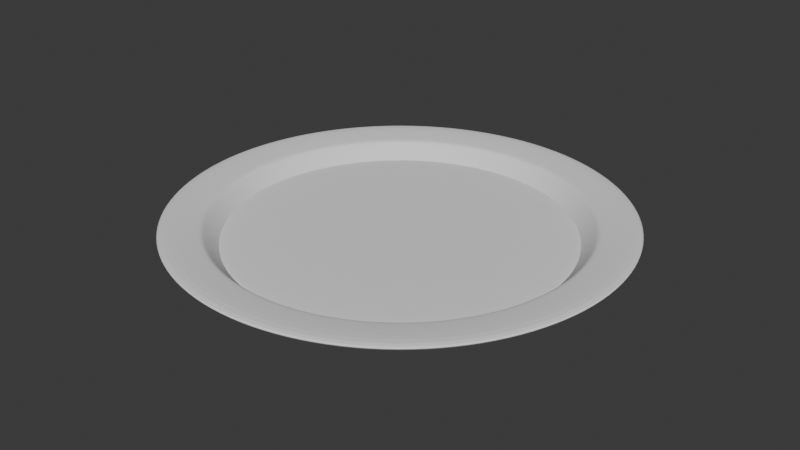 # Source: plate.blend  (saved by Blender 4.5.88; exported with 4.5.12 LTS)
import bpy
from mathutils import Matrix  # noqa: F401  (used for matrix-valued properties, if any)

bpy.ops.wm.read_factory_settings(use_empty=True)
scene = bpy.context.scene
scene.name = 'Scene'

# ---- collections
col_collection = bpy.data.collections.new('Collection'); scene.collection.children.link(col_collection)

# ---- world
world_world = bpy.data.worlds.new('World'); scene.world = world_world
world_world.use_nodes = True; world_world.node_tree.nodes.clear()
_N = world_world.node_tree.nodes; _L = world_world.node_tree.links
n0 = _N.new('ShaderNodeOutputWorld'); n0.name = 'World Output'; n0.location = (200, 100)
n1 = _N.new('ShaderNodeBackground'); n1.name = 'Background'; n1.location = (-200, 100)
n1.inputs[0].default_value = (0.05088, 0.05088, 0.05088, 1.0)
_L.new(n1.outputs[0], n0.inputs[0])
n0.is_active_output = True
world_world.color = (0.05088, 0.05088, 0.05088)
world_world.sun_shadow_jitter_overblur = 0.0

# ---- meshes
me_circle = bpy.data.meshes.new('Circle')
me_circle.from_pydata([(0.0, 1.0, 0.0), (-0.1951, 0.9808, 0.0), (-0.3827, 0.9239, 0.0), (-0.5556, 0.8315, 0.0), (-0.7071, 0.7071, 0.0), (-0.8315, 0.5556, 0.0), (-0.9239, 0.3827, 0.0), (-0.9808, 0.1951, 0.0), (-1.0, 0.0, 0.0), (-0.9808, -0.1951, 0.0), (-0.9239, -0.3827, 0.0), (-0.8315, -0.5556, 0.0), (-0.7071, -0.7071, 0.0), (-0.5556, -0.8315, 0.0), (-0.3827, -0.9239, 0.0), (-0.1951, -0.9808, 0.0), (0.0, -1.0, 0.0), (0.1951, -0.9808, 0.0), (0.3827, -0.9239, 0.0), (0.5556, -0.8315, 0.0), (0.7071, -0.7071, 0.0), (0.8315, -0.5556, 0.0), (0.9239, -0.3827, 0.0), (0.9808, -0.1951, 0.0), (1.0, 0.0, 0.0), (0.9808, 0.1951, 0.0), (0.9239, 0.3827, 0.0), (0.8315, 0.5556, 0.0), (0.7071, 0.7071, 0.0), (0.5556, 0.8315, 0.0), (0.3827, 0.9239, 0.0), (0.1951, 0.9808, 0.0), (8.586e-10, 1.071, 0.08217), (-0.2089, 1.05, 0.08217), (-0.4098, 0.9894, 0.08217), (-0.595, 0.8904, 0.08217), (-0.7573, 0.7573, 0.08217), (-0.8904, 0.595, 0.08217), (-0.9894, 0.4098, 0.08217), (-1.05, 0.2089, 0.08217), (-1.071, -1.057e-09, 0.08217), (-1.05, -0.2089, 0.08217), (-0.9894, -0.4098, 0.08217), (-0.8904, -0.595, 0.08217), (-0.7573, -0.7573, 0.08217), (-0.595, -0.8904, 0.08217), (-0.4098, -0.9894, 0.08217), (-0.2089, -1.05, 0.08217), (8.586e-10, -1.071, 0.08217), (0.2089, -1.05, 0.08217), (0.4098, -0.9894, 0.08217), (0.595, -0.8904, 0.08217), (0.7573, -0.7573, 0.08217), (0.8904, -0.595, 0.08217), (0.9894, -0.4098, 0.08217), (1.05, -0.2089, 0.08217), (1.071, -1.057e-09, 0.08217), (1.05, 0.2089, 0.08217), (0.9894, 0.4098, 0.08217), (0.8904, 0.595, 0.08217), (0.7573, 0.7573, 0.08217), (0.595, 0.8904, 0.08217), (0.4098, 0.9894, 0.08217), (0.2089, 1.05, 0.08217), (-2.964e-09, 1.292, 0.1058), (-0.252, 1.267, 0.1058), (-0.4943, 1.193, 0.1058), (-0.7175, 1.074, 0.1058), (-0.9133, 0.9133, 0.1058), (-1.074, 0.7175, 0.1058), (-1.193, 0.4943, 0.1058), (-1.267, 0.252, 0.1058), (-1.292, -1.274e-09, 0.1058), (-1.267, -0.252, 0.1058), (-1.193, -0.4943, 0.1058), (-1.074, -0.7175, 0.1058), (-0.9133, -0.9133, 0.1058), (-0.7175, -1.074, 0.1058), (-0.4943, -1.193, 0.1058), (-0.252, -1.267, 0.1058), (-2.964e-09, -1.292, 0.1058), (0.252, -1.267, 0.1058), (0.4943, -1.193, 0.1058), (0.7175, -1.074, 0.1058), (0.9133, -0.9133, 0.1058), (1.074, -0.7175, 0.1058), (1.193, -0.4943, 0.1058), (1.267, -0.252, 0.1058), (1.292, -1.274e-09, 0.1058), (1.267, 0.252, 0.1058), (1.193, 0.4943, 0.1058), (1.074, 0.7175, 0.1058), (0.9133, 0.9133, 0.1058), (0.7175, 1.074, 0.1058), (0.4943, 1.193, 0.1058), (0.252, 1.267, 0.1058), (-0.1809, 0.9095, -2.637e-08), (0.0, 0.9273, -2.637e-08), (-0.3549, 0.8567, -2.637e-08), (-0.5152, 0.771, -2.637e-08), (-0.6557, 0.6557, -2.637e-08), (-0.771, 0.5152, -2.637e-08), (-0.8567, 0.3549, -2.637e-08), (-0.9095, 0.1809, -2.637e-08), (-0.9273, 0.0, -2.637e-08), (-0.9095, -0.1809, -2.637e-08), (-0.8567, -0.3549, -2.637e-08), (-0.771, -0.5152, -2.637e-08), (-0.6557, -0.6557, -2.637e-08), (-0.5152, -0.771, -2.637e-08), (-0.3549, -0.8567, -2.637e-08), (-0.1809, -0.9095, -2.637e-08), (0.0, -0.9273, -2.637e-08), (0.1809, -0.9095, -2.637e-08), (0.3549, -0.8567, -2.637e-08), (0.5152, -0.771, -2.637e-08), (0.6557, -0.6557, -2.637e-08), (0.771, -0.5152, -2.637e-08), (0.8567, -0.3549, -2.637e-08), (0.9095, -0.1809, -2.637e-08), (0.9273, 0.0, -2.637e-08), (0.9095, 0.1809, -2.637e-08), (0.8567, 0.3549, -2.637e-08), (0.771, 0.5152, -2.637e-08), (0.6557, 0.6557, -2.637e-08), (0.5152, 0.771, -2.637e-08), (0.3549, 0.8567, -2.637e-08), (0.1809, 0.9095, -2.637e-08), (-0.1951, 0.9808, -2.637e-08), (0.0, 1.0, -2.637e-08), (-0.3827, 0.9239, -2.637e-08), (-0.5556, 0.8315, -2.637e-08), (-0.7071, 0.7071, -2.637e-08), (-0.8315, 0.5556, -2.637e-08), (-0.9239, 0.3827, -2.637e-08), (-0.9808, 0.1951, -2.637e-08), (-1.0, 0.0, -2.637e-08), (-0.9808, -0.1951, -2.637e-08), (-0.9239, -0.3827, -2.637e-08), (-0.8315, -0.5556, -2.637e-08), (-0.7071, -0.7071, -2.637e-08), (-0.5556, -0.8315, -2.637e-08), (-0.3827, -0.9239, -2.637e-08), (-0.1951, -0.9808, -2.637e-08), (0.0, -1.0, -2.637e-08), (0.1951, -0.9808, -2.637e-08), (0.3827, -0.9239, -2.637e-08), (0.5556, -0.8315, -2.637e-08), (0.7071, -0.7071, -2.637e-08), (0.8315, -0.5556, -2.637e-08), (0.9239, -0.3827, -2.637e-08), (0.9808, -0.1951, -2.637e-08), (1.0, 0.0, -2.637e-08), (0.9808, 0.1951, -2.637e-08), (0.9239, 0.3827, -2.637e-08), (0.8315, 0.5556, -2.637e-08), (0.7071, 0.7071, -2.637e-08), (0.5556, 0.8315, -2.637e-08), (0.3827, 0.9239, -2.637e-08), (0.1951, 0.9808, -2.637e-08), (-0.1809, 0.9095, 0.002665), (-3.307e-18, 0.9273, 0.002665), (-0.3549, 0.8567, 0.002665), (-0.5152, 0.771, 0.002665), (-0.6557, 0.6557, 0.002665), (-0.771, 0.5152, 0.002665), (-0.8567, 0.3549, 0.002665), (-0.9095, 0.1809, 0.002665), (-0.9273, 0.0, 0.002665), (-0.9095, -0.1809, 0.002665), (-0.8567, -0.3549, 0.002665), (-0.771, -0.5152, 0.002665), (-0.6557, -0.6557, 0.002665), (-0.5152, -0.771, 0.002665), (-0.3549, -0.8567, 0.002665), (-0.1809, -0.9095, 0.002665), (-3.307e-18, -0.9273, 0.002665), (0.1809, -0.9095, 0.002665), (0.3549, -0.8567, 0.002665), (0.5152, -0.771, 0.002665), (0.6557, -0.6557, 0.002665), (0.771, -0.5152, 0.002665), (0.8567, -0.3549, 0.002665), (0.9095, -0.1809, 0.002665), (0.9273, 0.0, 0.002665), (0.9095, 0.1809, 0.002665), (0.8567, 0.3549, 0.002665), (0.771, 0.5152, 0.002665), (0.6557, 0.6557, 0.002665), (0.5152, 0.771, 0.002665), (0.3549, 0.8567, 0.002665), (0.1809, 0.9095, 0.002665), (-3.307e-18, 0.8015, 0.002665), (0.1564, 0.7861, 0.002665), (0.3067, 0.7405, 0.002665), (0.4453, 0.6664, 0.002665), (0.5667, 0.5667, 0.002665), (0.6664, 0.4453, 0.002665), (0.7405, 0.3067, 0.002665), (0.7861, 0.1564, 0.002665), (0.8015, 0.0, 0.002665), (0.7861, -0.1564, 0.002665), (0.7405, -0.3067, 0.002665), (0.6664, -0.4453, 0.002665), (0.5667, -0.5667, 0.002665), (0.4453, -0.6664, 0.002665), (0.3067, -0.7405, 0.002665), (0.1564, -0.7861, 0.002665), (-3.307e-18, -0.8015, 0.002665), (-0.1564, -0.7861, 0.002665), (-0.3067, -0.7405, 0.002665), (-0.4453, -0.6664, 0.002665), (-0.5667, -0.5667, 0.002665), (-0.6664, -0.4453, 0.002665), (-0.7405, -0.3067, 0.002665), (-0.7861, -0.1564, 0.002665), (-0.8015, 0.0, 0.002665), (-0.7861, 0.1564, 0.002665), (-0.7405, 0.3067, 0.002665), (-0.6664, 0.4453, 0.002665), (-0.5667, 0.5667, 0.002665), (-0.4453, 0.6664, 0.002665), (-0.3067, 0.7405, 0.002665), (-0.1564, 0.7861, 0.002665), (-0.9333, 0.3866, 0.0118), (-0.8399, 0.5612, 0.0118), (0.7143, -0.7143, 0.0118), (0.5612, -0.8399, 0.0118), (-0.9908, 0.1971, 0.0118), (0.8399, -0.5612, 0.0118), (-1.01, -1.517e-10, 0.0118), (0.9333, -0.3866, 0.0118), (-0.9908, -0.1971, 0.0118), (0.9908, -0.1971, 0.0118), (-0.9333, -0.3866, 0.0118), (1.01, -1.517e-10, 0.0118), (-0.8399, -0.5612, 0.0118), (0.9908, 0.1971, 0.0118), (-0.7143, -0.7143, 0.0118), (0.9333, 0.3866, 0.0118), (-0.5612, -0.8399, 0.0118), (0.8399, 0.5612, 0.0118), (-0.3866, -0.9333, 0.0118), (-0.1971, 0.9908, 0.0118), (1.232e-10, 1.01, 0.0118), (0.7143, 0.7143, 0.0118), (-0.1971, -0.9908, 0.0118), (-0.3866, 0.9333, 0.0118), (0.5612, 0.8399, 0.0118), (1.232e-10, -1.01, 0.0118), (-0.5612, 0.8399, 0.0118), (0.3866, 0.9333, 0.0118), (0.1971, -0.9908, 0.0118), (-0.7143, 0.7143, 0.0118), (0.1971, 0.9908, 0.0118), (0.3866, -0.9333, 0.0118), (-0.898, -0.6, 0.08314), (-0.9978, -0.4133, 0.08314), (1.059, 0.2107, 0.08314), (1.08, -1.066e-09, 0.08314), (-0.7636, -0.7636, 0.08314), (0.9978, 0.4133, 0.08314), (-0.6, -0.898, 0.08314), (0.898, 0.6, 0.08314), (-0.4133, -0.9978, 0.08314), (-0.2107, 1.059, 0.08314), (7.019e-10, 1.08, 0.08314), (0.7636, 0.7636, 0.08314), (-0.2107, -1.059, 0.08314), (-0.4133, 0.9978, 0.08314), (0.6, 0.898, 0.08314), (7.019e-10, -1.08, 0.08314), (-0.6, 0.898, 0.08314), (0.4133, 0.9978, 0.08314), (0.2107, -1.059, 0.08314), (-0.7636, 0.7636, 0.08314), (0.2107, 1.059, 0.08314), (0.4133, -0.9978, 0.08314), (-0.898, 0.6, 0.08314), (0.6, -0.898, 0.08314), (-0.9978, 0.4133, 0.08314), (0.7636, -0.7636, 0.08314), (-1.059, 0.2107, 0.08314), (0.898, -0.6, 0.08314), (-1.08, -1.066e-09, 0.08314), (0.9978, -0.4133, 0.08314), (-1.059, -0.2107, 0.08314), (1.059, -0.2107, 0.08314), (-0.9854, 0.4082, 0.07718), (0.7542, -0.7542, 0.07718), (-1.046, 0.2081, 0.07718), (0.8868, -0.5926, 0.07718), (-1.067, -9.925e-10, 0.07718), (0.9854, -0.4082, 0.07718), (-1.046, -0.2081, 0.07718), (1.046, -0.2081, 0.07718), (-0.9854, -0.4082, 0.07718), (1.067, -9.925e-10, 0.07718), (-0.8868, -0.5926, 0.07718), (1.046, 0.2081, 0.07718), (-0.7542, -0.7542, 0.07718), (0.9854, 0.4082, 0.07718), (-0.5926, -0.8868, 0.07718), (0.8868, 0.5926, 0.07718), (-0.4082, -0.9854, 0.07718), (-0.2081, 1.046, 0.07718), (0.7542, 0.7542, 0.07718), (-0.2081, -1.046, 0.07718), (-0.4082, 0.9854, 0.07718), (0.5926, 0.8868, 0.07718), (8.064e-10, -1.067, 0.07718), (-0.5926, 0.8868, 0.07718), (0.4082, 0.9854, 0.07718), (0.2081, -1.046, 0.07718), (-0.7542, 0.7542, 0.07718), (0.2081, 1.046, 0.07718), (0.4082, -0.9854, 0.07718), (-0.8868, 0.5926, 0.07718), (0.5926, -0.8868, 0.07718), (8.064e-10, 1.067, 0.07718)], [], [(17, 16, 144, 145), (257, 256, 75, 74), (317, 288, 38, 37), (318, 289, 52, 51), (288, 290, 39, 38), (289, 291, 53, 52), (290, 292, 40, 39), (291, 293, 54, 53), (292, 294, 41, 40), (293, 295, 55, 54), (294, 296, 42, 41), (295, 297, 56, 55), (296, 298, 43, 42), (297, 299, 57, 56), (298, 300, 44, 43), (299, 301, 58, 57), (300, 302, 45, 44), (301, 303, 59, 58), (302, 304, 46, 45), (319, 305, 33, 32), (303, 306, 60, 59), (304, 307, 47, 46), (305, 308, 34, 33), (306, 309, 61, 60), (307, 310, 48, 47), (308, 311, 35, 34), (309, 312, 62, 61), (310, 313, 49, 48), (311, 314, 36, 35), (312, 315, 63, 62), (313, 316, 50, 49), (314, 317, 37, 36), (315, 319, 32, 63), (316, 318, 51, 50), (259, 258, 89, 88), (256, 260, 76, 75), (258, 261, 90, 89), (260, 262, 77, 76), (261, 263, 91, 90), (262, 264, 78, 77), (266, 265, 65, 64), (263, 267, 92, 91), (264, 268, 79, 78), (265, 269, 66, 65), (267, 270, 93, 92), (268, 271, 80, 79), (269, 272, 67, 66), (270, 273, 94, 93), (271, 274, 81, 80), (272, 275, 68, 67), (273, 276, 95, 94), (274, 277, 82, 81), (275, 278, 69, 68), (276, 266, 64, 95), (277, 279, 83, 82), (278, 280, 70, 69), (279, 281, 84, 83), (280, 282, 71, 70), (281, 283, 85, 84), (282, 284, 72, 71), (283, 285, 86, 85), (284, 286, 73, 72), (285, 287, 87, 86), (286, 257, 74, 73), (287, 259, 88, 87), (116, 115, 179, 180), (4, 3, 131, 132), (31, 30, 158, 159), (18, 17, 145, 146), (5, 4, 132, 133), (0, 31, 159, 129), (19, 18, 146, 147), (6, 5, 133, 134), (20, 19, 147, 148), (7, 6, 134, 135), (21, 20, 148, 149), (8, 7, 135, 136), (22, 21, 149, 150), (9, 8, 136, 137), (23, 22, 150, 151), (10, 9, 137, 138), (24, 23, 151, 152), (11, 10, 138, 139), (25, 24, 152, 153), (12, 11, 139, 140), (26, 25, 153, 154), (13, 12, 140, 141), (27, 26, 154, 155), (14, 13, 141, 142), (1, 0, 129, 128), (28, 27, 155, 156), (15, 14, 142, 143), (2, 1, 128, 130), (29, 28, 156, 157), (16, 15, 143, 144), (3, 2, 130, 131), (30, 29, 157, 158), (97, 96, 128, 129), (96, 98, 130, 128), (98, 99, 131, 130), (99, 100, 132, 131), (100, 101, 133, 132), (101, 102, 134, 133), (102, 103, 135, 134), (103, 104, 136, 135), (104, 105, 137, 136), (105, 106, 138, 137), (106, 107, 139, 138), (107, 108, 140, 139), (108, 109, 141, 140), (109, 110, 142, 141), (110, 111, 143, 142), (111, 112, 144, 143), (112, 113, 145, 144), (113, 114, 146, 145), (114, 115, 147, 146), (115, 116, 148, 147), (116, 117, 149, 148), (117, 118, 150, 149), (118, 119, 151, 150), (119, 120, 152, 151), (120, 121, 153, 152), (121, 122, 154, 153), (122, 123, 155, 154), (123, 124, 156, 155), (124, 125, 157, 156), (125, 126, 158, 157), (126, 127, 159, 158), (127, 97, 129, 159), (192, 193, 194, 195, 196, 197, 198, 199, 200, 201, 202, 203, 204, 205, 206, 207, 208, 209, 210, 211, 212, 213, 214, 215, 216, 217, 218, 219, 220, 221, 222, 223), (103, 102, 166, 167), (117, 116, 180, 181), (104, 103, 167, 168), (118, 117, 181, 182), (105, 104, 168, 169), (119, 118, 182, 183), (106, 105, 169, 170), (120, 119, 183, 184), (107, 106, 170, 171), (121, 120, 184, 185), (108, 107, 171, 172), (122, 121, 185, 186), (109, 108, 172, 173), (123, 122, 186, 187), (110, 109, 173, 174), (96, 97, 161, 160), (124, 123, 187, 188), (111, 110, 174, 175), (98, 96, 160, 162), (125, 124, 188, 189), (112, 111, 175, 176), (99, 98, 162, 163), (126, 125, 189, 190), (113, 112, 176, 177), (100, 99, 163, 164), (127, 126, 190, 191), (114, 113, 177, 178), (101, 100, 164, 165), (97, 127, 191, 161), (115, 114, 178, 179), (102, 101, 165, 166), (161, 191, 193, 192), (191, 190, 194, 193), (190, 189, 195, 194), (189, 188, 196, 195), (188, 187, 197, 196), (187, 186, 198, 197), (186, 185, 199, 198), (185, 184, 200, 199), (184, 183, 201, 200), (183, 182, 202, 201), (182, 181, 203, 202), (181, 180, 204, 203), (180, 179, 205, 204), (179, 178, 206, 205), (178, 177, 207, 206), (177, 176, 208, 207), (176, 175, 209, 208), (175, 174, 210, 209), (174, 173, 211, 210), (173, 172, 212, 211), (172, 171, 213, 212), (171, 170, 214, 213), (170, 169, 215, 214), (169, 168, 216, 215), (168, 167, 217, 216), (167, 166, 218, 217), (166, 165, 219, 218), (165, 164, 220, 219), (164, 163, 221, 220), (163, 162, 222, 221), (162, 160, 223, 222), (160, 161, 192, 223), (18, 19, 227, 255), (31, 0, 244, 254), (4, 5, 225, 253), (17, 18, 255, 252), (30, 31, 254, 251), (3, 4, 253, 250), (16, 17, 252, 249), (29, 30, 251, 248), (2, 3, 250, 247), (15, 16, 249, 246), (28, 29, 248, 245), (1, 2, 247, 243), (14, 15, 246, 242), (27, 28, 245, 241), (0, 1, 243, 244), (13, 14, 242, 240), (26, 27, 241, 239), (12, 13, 240, 238), (25, 26, 239, 237), (11, 12, 238, 236), (24, 25, 237, 235), (10, 11, 236, 234), (23, 24, 235, 233), (9, 10, 234, 232), (22, 23, 233, 231), (8, 9, 232, 230), (21, 22, 231, 229), (7, 8, 230, 228), (20, 21, 229, 226), (6, 7, 228, 224), (19, 20, 226, 227), (5, 6, 224, 225), (55, 56, 259, 287), (41, 42, 257, 286), (54, 55, 287, 285), (40, 41, 286, 284), (53, 54, 285, 283), (39, 40, 284, 282), (52, 53, 283, 281), (38, 39, 282, 280), (51, 52, 281, 279), (37, 38, 280, 278), (50, 51, 279, 277), (63, 32, 266, 276), (36, 37, 278, 275), (49, 50, 277, 274), (62, 63, 276, 273), (35, 36, 275, 272), (48, 49, 274, 271), (61, 62, 273, 270), (34, 35, 272, 269), (47, 48, 271, 268), (60, 61, 270, 267), (33, 34, 269, 265), (46, 47, 268, 264), (59, 60, 267, 263), (32, 33, 265, 266), (45, 46, 264, 262), (58, 59, 263, 261), (44, 45, 262, 260), (57, 58, 261, 258), (43, 44, 260, 256), (56, 57, 258, 259), (42, 43, 256, 257), (255, 227, 318, 316), (254, 244, 319, 315), (253, 225, 317, 314), (252, 255, 316, 313), (251, 254, 315, 312), (250, 253, 314, 311), (249, 252, 313, 310), (248, 251, 312, 309), (247, 250, 311, 308), (246, 249, 310, 307), (245, 248, 309, 306), (243, 247, 308, 305), (242, 246, 307, 304), (241, 245, 306, 303), (244, 243, 305, 319), (240, 242, 304, 302), (239, 241, 303, 301), (238, 240, 302, 300), (237, 239, 301, 299), (236, 238, 300, 298), (235, 237, 299, 297), (234, 236, 298, 296), (233, 235, 297, 295), (232, 234, 296, 294), (231, 233, 295, 293), (230, 232, 294, 292), (229, 231, 293, 291), (228, 230, 292, 290), (226, 229, 291, 289), (224, 228, 290, 288), (227, 226, 289, 318), (225, 224, 288, 317)])
_uv = me_circle.uv_layers.new(name='UVMap')
_uv.uv.foreach_set('vector', [0.5975, 0.009607, 0.5, 0.0, 0.5, 0.0, 0.5975, 0.009607, 0.03806, 0.3087, 0.08427, 0.2222, 0.08427, 0.2222, 0.03806, 0.3087, 0.08427, 0.7778, 0.03806, 0.6913, 0.03806, 0.6913, 0.08427, 0.7778, 0.7778, 0.08427, 0.8536, 0.1464, 0.8536, 0.1464, 0.7778, 0.08427, 0.03806, 0.6913, 0.009607, 0.5975, 0.009607, 0.5975, 0.03806, 0.6913, 0.8536, 0.1464, 0.9157, 0.2222, 0.9157, 0.2222, 0.8536, 0.1464, 0.009607, 0.5975, 0.0, 0.5, 0.0, 0.5, 0.009607, 0.5975, 0.9157, 0.2222, 0.9619, 0.3087, 0.9619, 0.3087, 0.9157, 0.2222, 0.0, 0.5, 0.009607, 0.4025, 0.009607, 0.4025, 0.0, 0.5, 0.9619, 0.3087, 0.9904, 0.4025, 0.9904, 0.4025, 0.9619, 0.3087, 0.009607, 0.4025, 0.03806, 0.3087, 0.03806, 0.3087, 0.009607, 0.4025, 0.9904, 0.4025, 1.0, 0.5, 1.0, 0.5, 0.9904, 0.4025, 0.03806, 0.3087, 0.08427, 0.2222, 0.08427, 0.2222, 0.03806, 0.3087, 1.0, 0.5, 0.9904, 0.5975, 0.9904, 0.5975, 1.0, 0.5, 0.08427, 0.2222, 0.1464, 0.1464, 0.1464, 0.1464, 0.08427, 0.2222, 0.9904, 0.5975, 0.9619, 0.6913, 0.9619, 0.6913, 0.9904, 0.5975, 0.1464, 0.1464, 0.2222, 0.08427, 0.2222, 0.08427, 0.1464, 0.1464, 0.9619, 0.6913, 0.9157, 0.7778, 0.9157, 0.7778, 0.9619, 0.6913, 0.2222, 0.08427, 0.3087, 0.03806, 0.3087, 0.03806, 0.2222, 0.08427, 0.5, 1.0, 0.4025, 0.9904, 0.4025, 0.9904, 0.5, 1.0, 0.9157, 0.7778, 0.8536, 0.8536, 0.8536, 0.8536, 0.9157, 0.7778, 0.3087, 0.03806, 0.4025, 0.009607, 0.4025, 0.009607, 0.3087, 0.03806, 0.4025, 0.9904, 0.3087, 0.9619, 0.3087, 0.9619, 0.4025, 0.9904, 0.8536, 0.8536, 0.7778, 0.9157, 0.7778, 0.9157, 0.8536, 0.8536, 0.4025, 0.009607, 0.5, 0.0, 0.5, 0.0, 0.4025, 0.009607, 0.3087, 0.9619, 0.2222, 0.9157, 0.2222, 0.9157, 0.3087, 0.9619, 0.7778, 0.9157, 0.6913, 0.9619, 0.6913, 0.9619, 0.7778, 0.9157, 0.5, 0.0, 0.5975, 0.009607, 0.5975, 0.009607, 0.5, 0.0, 0.2222, 0.9157, 0.1464, 0.8536, 0.1464, 0.8536, 0.2222, 0.9157, 0.6913, 0.9619, 0.5975, 0.9904, 0.5975, 0.9904, 0.6913, 0.9619, 0.5975, 0.009607, 0.6913, 0.03806, 0.6913, 0.03806, 0.5975, 0.009607, 0.1464, 0.8536, 0.08427, 0.7778, 0.08427, 0.7778, 0.1464, 0.8536, 0.5975, 0.9904, 0.5, 1.0, 0.5, 1.0, 0.5975, 0.9904, 0.6913, 0.03806, 0.7778, 0.08427, 0.7778, 0.08427, 0.6913, 0.03806, 1.0, 0.5, 0.9904, 0.5975, 0.9904, 0.5975, 1.0, 0.5, 0.08427, 0.2222, 0.1464, 0.1464, 0.1464, 0.1464, 0.08427, 0.2222, 0.9904, 0.5975, 0.9619, 0.6913, 0.9619, 0.6913, 0.9904, 0.5975, 0.1464, 0.1464, 0.2222, 0.08427, 0.2222, 0.08427, 0.1464, 0.1464, 0.9619, 0.6913, 0.9157, 0.7778, 0.9157, 0.7778, 0.9619, 0.6913, 0.2222, 0.08427, 0.3087, 0.03806, 0.3087, 0.03806, 0.2222, 0.08427, 0.5, 1.0, 0.4025, 0.9904, 0.4025, 0.9904, 0.5, 1.0, 0.9157, 0.7778, 0.8536, 0.8536, 0.8536, 0.8536, 0.9157, 0.7778, 0.3087, 0.03806, 0.4025, 0.009607, 0.4025, 0.009607, 0.3087, 0.03806, 0.4025, 0.9904, 0.3087, 0.9619, 0.3087, 0.9619, 0.4025, 0.9904, 0.8536, 0.8536, 0.7778, 0.9157, 0.7778, 0.9157, 0.8536, 0.8536, 0.4025, 0.009607, 0.5, 0.0, 0.5, 0.0, 0.4025, 0.009607, 0.3087, 0.9619, 0.2222, 0.9157, 0.2222, 0.9157, 0.3087, 0.9619, 0.7778, 0.9157, 0.6913, 0.9619, 0.6913, 0.9619, 0.7778, 0.9157, 0.5, 0.0, 0.5975, 0.009607, 0.5975, 0.009607, 0.5, 0.0, 0.2222, 0.9157, 0.1464, 0.8536, 0.1464, 0.8536, 0.2222, 0.9157, 0.6913, 0.9619, 0.5975, 0.9904, 0.5975, 0.9904, 0.6913, 0.9619, 0.5975, 0.009607, 0.6913, 0.03806, 0.6913, 0.03806, 0.5975, 0.009607, 0.1464, 0.8536, 0.08427, 0.7778, 0.08427, 0.7778, 0.1464, 0.8536, 0.5975, 0.9904, 0.5, 1.0, 0.5, 1.0, 0.5975, 0.9904, 0.6913, 0.03806, 0.7778, 0.08427, 0.7778, 0.08427, 0.6913, 0.03806, 0.08427, 0.7778, 0.03806, 0.6913, 0.03806, 0.6913, 0.08427, 0.7778, 0.7778, 0.08427, 0.8536, 0.1464, 0.8536, 0.1464, 0.7778, 0.08427, 0.03806, 0.6913, 0.009607, 0.5975, 0.009607, 0.5975, 0.03806, 0.6913, 0.8536, 0.1464, 0.9157, 0.2222, 0.9157, 0.2222, 0.8536, 0.1464, 0.009607, 0.5975, 0.0, 0.5, 0.0, 0.5, 0.009607, 0.5975, 0.9157, 0.2222, 0.9619, 0.3087, 0.9619, 0.3087, 0.9157, 0.2222, 0.0, 0.5, 0.009607, 0.4025, 0.009607, 0.4025, 0.0, 0.5, 0.9619, 0.3087, 0.9904, 0.4025, 0.9904, 0.4025, 0.9619, 0.3087, 0.009607, 0.4025, 0.03806, 0.3087, 0.03806, 0.3087, 0.009607, 0.4025, 0.9904, 0.4025, 1.0, 0.5, 1.0, 0.5, 0.9904, 0.4025, 0.8279, 0.1721, 0.7576, 0.1145, 0.7576, 0.1145, 0.8279, 0.1721, 0.1464, 0.8536, 0.2222, 0.9157, 0.2222, 0.9157, 0.1464, 0.8536, 0.5975, 0.9904, 0.6913, 0.9619, 0.6913, 0.9619, 0.5975, 0.9904, 0.6913, 0.03806, 0.5975, 0.009607, 0.5975, 0.009607, 0.6913, 0.03806, 0.08427, 0.7778, 0.1464, 0.8536, 0.1464, 0.8536, 0.08427, 0.7778, 0.5, 1.0, 0.5975, 0.9904, 0.5975, 0.9904, 0.5, 1.0, 0.7778, 0.08427, 0.6913, 0.03806, 0.6913, 0.03806, 0.7778, 0.08427, 0.03806, 0.6913, 0.08427, 0.7778, 0.08427, 0.7778, 0.03806, 0.6913, 0.8536, 0.1464, 0.7778, 0.08427, 0.7778, 0.08427, 0.8536, 0.1464, 0.009607, 0.5975, 0.03806, 0.6913, 0.03806, 0.6913, 0.009607, 0.5975, 0.9157, 0.2222, 0.8536, 0.1464, 0.8536, 0.1464, 0.9157, 0.2222, 0.0, 0.5, 0.009607, 0.5975, 0.009607, 0.5975, 0.0, 0.5, 0.9619, 0.3087, 0.9157, 0.2222, 0.9157, 0.2222, 0.9619, 0.3087, 0.009607, 0.4025, 0.0, 0.5, 0.0, 0.5, 0.009607, 0.4025, 0.9904, 0.4025, 0.9619, 0.3087, 0.9619, 0.3087, 0.9904, 0.4025, 0.03806, 0.3087, 0.009607, 0.4025, 0.009607, 0.4025, 0.03806, 0.3087, 1.0, 0.5, 0.9904, 0.4025, 0.9904, 0.4025, 1.0, 0.5, 0.08427, 0.2222, 0.03806, 0.3087, 0.03806, 0.3087, 0.08427, 0.2222, 0.9904, 0.5975, 1.0, 0.5, 1.0, 0.5, 0.9904, 0.5975, 0.1464, 0.1464, 0.08427, 0.2222, 0.08427, 0.2222, 0.1464, 0.1464, 0.9619, 0.6913, 0.9904, 0.5975, 0.9904, 0.5975, 0.9619, 0.6913, 0.2222, 0.08427, 0.1464, 0.1464, 0.1464, 0.1464, 0.2222, 0.08427, 0.9157, 0.7778, 0.9619, 0.6913, 0.9619, 0.6913, 0.9157, 0.7778, 0.3087, 0.03806, 0.2222, 0.08427, 0.2222, 0.08427, 0.3087, 0.03806, 0.4025, 0.9904, 0.5, 1.0, 0.5, 1.0, 0.4025, 0.9904, 0.8536, 0.8536, 0.9157, 0.7778, 0.9157, 0.7778, 0.8536, 0.8536, 0.4025, 0.009607, 0.3087, 0.03806, 0.3087, 0.03806, 0.4025, 0.009607, 0.3087, 0.9619, 0.4025, 0.9904, 0.4025, 0.9904, 0.3087, 0.9619, 0.7778, 0.9157, 0.8536, 0.8536, 0.8536, 0.8536, 0.7778, 0.9157, 0.5, 0.0, 0.4025, 0.009607, 0.4025, 0.009607, 0.5, 0.0, 0.2222, 0.9157, 0.3087, 0.9619, 0.3087, 0.9619, 0.2222, 0.9157, 0.6913, 0.9619, 0.7778, 0.9157, 0.7778, 0.9157, 0.6913, 0.9619, 0.5, 0.9637, 0.4095, 0.9547, 0.4025, 0.9904, 0.5, 1.0, 0.4095, 0.9547, 0.3226, 0.9284, 0.3087, 0.9619, 0.4025, 0.9904, 0.3226, 0.9284, 0.2424, 0.8855, 0.2222, 0.9157, 0.3087, 0.9619, 0.2424, 0.8855, 0.1721, 0.8279, 0.1464, 0.8536, 0.2222, 0.9157, 0.1721, 0.8279, 0.1145, 0.7576, 0.08427, 0.7778, 0.1464, 0.8536, 0.1145, 0.7576, 0.07164, 0.6774, 0.03806, 0.6913, 0.08427, 0.7778, 0.07164, 0.6774, 0.04526, 0.5905, 0.009607, 0.5975, 0.03806, 0.6913, 0.04526, 0.5905, 0.03635, 0.5, 0.0, 0.5, 0.009607, 0.5975, 0.03635, 0.5, 0.04526, 0.4095, 0.009607, 0.4025, 0.0, 0.5, 0.04526, 0.4095, 0.07164, 0.3226, 0.03806, 0.3087, 0.009607, 0.4025, 0.07164, 0.3226, 0.1145, 0.2424, 0.08427, 0.2222, 0.03806, 0.3087, 0.1145, 0.2424, 0.1721, 0.1721, 0.1464, 0.1464, 0.08427, 0.2222, 0.1721, 0.1721, 0.2424, 0.1145, 0.2222, 0.08427, 0.1464, 0.1464, 0.2424, 0.1145, 0.3226, 0.07164, 0.3087, 0.03806, 0.2222, 0.08427, 0.3226, 0.07164, 0.4095, 0.04526, 0.4025, 0.009607, 0.3087, 0.03806, 0.4095, 0.04526, 0.5, 0.03635, 0.5, 0.0, 0.4025, 0.009607, 0.5, 0.03635, 0.5905, 0.04526, 0.5975, 0.009607, 0.5, 0.0, 0.5905, 0.04526, 0.6774, 0.07164, 0.6913, 0.03806, 0.5975, 0.009607, 0.6774, 0.07164, 0.7576, 0.1145, 0.7778, 0.08427, 0.6913, 0.03806, 0.7576, 0.1145, 0.8279, 0.1721, 0.8536, 0.1464, 0.7778, 0.08427, 0.8279, 0.1721, 0.8855, 0.2424, 0.9157, 0.2222, 0.8536, 0.1464, 0.8855, 0.2424, 0.9284, 0.3226, 0.9619, 0.3087, 0.9157, 0.2222, 0.9284, 0.3226, 0.9547, 0.4095, 0.9904, 0.4025, 0.9619, 0.3087, 0.9547, 0.4095, 0.9637, 0.5, 1.0, 0.5, 0.9904, 0.4025, 0.9637, 0.5, 0.9547, 0.5905, 0.9904, 0.5975, 1.0, 0.5, 0.9547, 0.5905, 0.9284, 0.6774, 0.9619, 0.6913, 0.9904, 0.5975, 0.9284, 0.6774, 0.8855, 0.7576, 0.9157, 0.7778, 0.9619, 0.6913, 0.8855, 0.7576, 0.8279, 0.8279, 0.8536, 0.8536, 0.9157, 0.7778, 0.8279, 0.8279, 0.7576, 0.8855, 0.7778, 0.9157, 0.8536, 0.8536, 0.7576, 0.8855, 0.6774, 0.9284, 0.6913, 0.9619, 0.7778, 0.9157, 0.6774, 0.9284, 0.5905, 0.9547, 0.5975, 0.9904, 0.6913, 0.9619, 0.5905, 0.9547, 0.5, 0.9637, 0.5, 1.0, 0.5975, 0.9904, 0.5, 0.9007, 0.5782, 0.893, 0.6534, 0.8702, 0.7226, 0.8332, 0.7834, 0.7834, 0.8332, 0.7226, 0.8702, 0.6534, 0.893, 0.5782, 0.9007, 0.5, 0.893, 0.4218, 0.8702, 0.3466, 0.8332, 0.2774, 0.7834, 0.2166, 0.7226, 0.1668, 0.6534, 0.1298, 0.5782, 0.107, 0.5, 0.09926, 0.4218, 0.107, 0.3466, 0.1298, 0.2774, 0.1668, 0.2166, 0.2166, 0.1668, 0.2774, 0.1298, 0.3466, 0.107, 0.4218, 0.09926, 0.5, 0.107, 0.5782, 0.1298, 0.6534, 0.1668, 0.7226, 0.2166, 0.7834, 0.2774, 0.8332, 0.3466, 0.8702, 0.4218, 0.893, 0.04526, 0.5905, 0.07164, 0.6774, 0.07164, 0.6774, 0.04526, 0.5905, 0.8855, 0.2424, 0.8279, 0.1721, 0.8279, 0.1721, 0.8855, 0.2424, 0.03635, 0.5, 0.04526, 0.5905, 0.04526, 0.5905, 0.03635, 0.5, 0.9284, 0.3226, 0.8855, 0.2424, 0.8855, 0.2424, 0.9284, 0.3226, 0.04526, 0.4095, 0.03635, 0.5, 0.03635, 0.5, 0.04526, 0.4095, 0.9547, 0.4095, 0.9284, 0.3226, 0.9284, 0.3226, 0.9547, 0.4095, 0.07164, 0.3226, 0.04526, 0.4095, 0.04526, 0.4095, 0.07164, 0.3226, 0.9637, 0.5, 0.9547, 0.4095, 0.9547, 0.4095, 0.9637, 0.5, 0.1145, 0.2424, 0.07164, 0.3226, 0.07164, 0.3226, 0.1145, 0.2424, 0.9547, 0.5905, 0.9637, 0.5, 0.9637, 0.5, 0.9547, 0.5905, 0.1721, 0.1721, 0.1145, 0.2424, 0.1145, 0.2424, 0.1721, 0.1721, 0.9284, 0.6774, 0.9547, 0.5905, 0.9547, 0.5905, 0.9284, 0.6774, 0.2424, 0.1145, 0.1721, 0.1721, 0.1721, 0.1721, 0.2424, 0.1145, 0.8855, 0.7576, 0.9284, 0.6774, 0.9284, 0.6774, 0.8855, 0.7576, 0.3226, 0.07164, 0.2424, 0.1145, 0.2424, 0.1145, 0.3226, 0.07164, 0.4095, 0.9547, 0.5, 0.9637, 0.5, 0.9637, 0.4095, 0.9547, 0.8279, 0.8279, 0.8855, 0.7576, 0.8855, 0.7576, 0.8279, 0.8279, 0.4095, 0.04526, 0.3226, 0.07164, 0.3226, 0.07164, 0.4095, 0.04526, 0.3226, 0.9284, 0.4095, 0.9547, 0.4095, 0.9547, 0.3226, 0.9284, 0.7576, 0.8855, 0.8279, 0.8279, 0.8279, 0.8279, 0.7576, 0.8855, 0.5, 0.03635, 0.4095, 0.04526, 0.4095, 0.04526, 0.5, 0.03635, 0.2424, 0.8855, 0.3226, 0.9284, 0.3226, 0.9284, 0.2424, 0.8855, 0.6774, 0.9284, 0.7576, 0.8855, 0.7576, 0.8855, 0.6774, 0.9284, 0.5905, 0.04526, 0.5, 0.03635, 0.5, 0.03635, 0.5905, 0.04526, 0.1721, 0.8279, 0.2424, 0.8855, 0.2424, 0.8855, 0.1721, 0.8279, 0.5905, 0.9547, 0.6774, 0.9284, 0.6774, 0.9284, 0.5905, 0.9547, 0.6774, 0.07164, 0.5905, 0.04526, 0.5905, 0.04526, 0.6774, 0.07164, 0.1145, 0.7576, 0.1721, 0.8279, 0.1721, 0.8279, 0.1145, 0.7576, 0.5, 0.9637, 0.5905, 0.9547, 0.5905, 0.9547, 0.5, 0.9637, 0.7576, 0.1145, 0.6774, 0.07164, 0.6774, 0.07164, 0.7576, 0.1145, 0.07164, 0.6774, 0.1145, 0.7576, 0.1145, 0.7576, 0.07164, 0.6774, 0.5, 0.9637, 0.5905, 0.9547, 0.5782, 0.893, 0.5, 0.9007, 0.5905, 0.9547, 0.6774, 0.9284, 0.6534, 0.8702, 0.5782, 0.893, 0.6774, 0.9284, 0.7576, 0.8855, 0.7226, 0.8332, 0.6534, 0.8702, 0.7576, 0.8855, 0.8279, 0.8279, 0.7834, 0.7834, 0.7226, 0.8332, 0.8279, 0.8279, 0.8855, 0.7576, 0.8332, 0.7226, 0.7834, 0.7834, 0.8855, 0.7576, 0.9284, 0.6774, 0.8702, 0.6534, 0.8332, 0.7226, 0.9284, 0.6774, 0.9547, 0.5905, 0.893, 0.5782, 0.8702, 0.6534, 0.9547, 0.5905, 0.9637, 0.5, 0.9007, 0.5, 0.893, 0.5782, 0.9637, 0.5, 0.9547, 0.4095, 0.893, 0.4218, 0.9007, 0.5, 0.9547, 0.4095, 0.9284, 0.3226, 0.8702, 0.3466, 0.893, 0.4218, 0.9284, 0.3226, 0.8855, 0.2424, 0.8332, 0.2774, 0.8702, 0.3466, 0.8855, 0.2424, 0.8279, 0.1721, 0.7834, 0.2166, 0.8332, 0.2774, 0.8279, 0.1721, 0.7576, 0.1145, 0.7226, 0.1668, 0.7834, 0.2166, 0.7576, 0.1145, 0.6774, 0.07164, 0.6534, 0.1298, 0.7226, 0.1668, 0.6774, 0.07164, 0.5905, 0.04526, 0.5782, 0.107, 0.6534, 0.1298, 0.5905, 0.04526, 0.5, 0.03635, 0.5, 0.09926, 0.5782, 0.107, 0.5, 0.03635, 0.4095, 0.04526, 0.4218, 0.107, 0.5, 0.09926, 0.4095, 0.04526, 0.3226, 0.07164, 0.3466, 0.1298, 0.4218, 0.107, 0.3226, 0.07164, 0.2424, 0.1145, 0.2774, 0.1668, 0.3466, 0.1298, 0.2424, 0.1145, 0.1721, 0.1721, 0.2166, 0.2166, 0.2774, 0.1668, 0.1721, 0.1721, 0.1145, 0.2424, 0.1668, 0.2774, 0.2166, 0.2166, 0.1145, 0.2424, 0.07164, 0.3226, 0.1298, 0.3466, 0.1668, 0.2774, 0.07164, 0.3226, 0.04526, 0.4095, 0.107, 0.4218, 0.1298, 0.3466, 0.04526, 0.4095, 0.03635, 0.5, 0.09926, 0.5, 0.107, 0.4218, 0.03635, 0.5, 0.04526, 0.5905, 0.107, 0.5782, 0.09926, 0.5, 0.04526, 0.5905, 0.07164, 0.6774, 0.1298, 0.6534, 0.107, 0.5782, 0.07164, 0.6774, 0.1145, 0.7576, 0.1668, 0.7226, 0.1298, 0.6534, 0.1145, 0.7576, 0.1721, 0.8279, 0.2166, 0.7834, 0.1668, 0.7226, 0.1721, 0.8279, 0.2424, 0.8855, 0.2774, 0.8332, 0.2166, 0.7834, 0.2424, 0.8855, 0.3226, 0.9284, 0.3466, 0.8702, 0.2774, 0.8332, 0.3226, 0.9284, 0.4095, 0.9547, 0.4218, 0.893, 0.3466, 0.8702, 0.4095, 0.9547, 0.5, 0.9637, 0.5, 0.9007, 0.4218, 0.893, 0.6913, 0.03806, 0.7778, 0.08427, 0.7778, 0.08427, 0.6913, 0.03806, 0.5975, 0.9904, 0.5, 1.0, 0.5, 1.0, 0.5975, 0.9904, 0.1464, 0.8536, 0.08427, 0.7778, 0.08427, 0.7778, 0.1464, 0.8536, 0.5975, 0.009607, 0.6913, 0.03806, 0.6913, 0.03806, 0.5975, 0.009607, 0.6913, 0.9619, 0.5975, 0.9904, 0.5975, 0.9904, 0.6913, 0.9619, 0.2222, 0.9157, 0.1464, 0.8536, 0.1464, 0.8536, 0.2222, 0.9157, 0.5, 0.0, 0.5975, 0.009607, 0.5975, 0.009607, 0.5, 0.0, 0.7778, 0.9157, 0.6913, 0.9619, 0.6913, 0.9619, 0.7778, 0.9157, 0.3087, 0.9619, 0.2222, 0.9157, 0.2222, 0.9157, 0.3087, 0.9619, 0.4025, 0.009607, 0.5, 0.0, 0.5, 0.0, 0.4025, 0.009607, 0.8536, 0.8536, 0.7778, 0.9157, 0.7778, 0.9157, 0.8536, 0.8536, 0.4025, 0.9904, 0.3087, 0.9619, 0.3087, 0.9619, 0.4025, 0.9904, 0.3087, 0.03806, 0.4025, 0.009607, 0.4025, 0.009607, 0.3087, 0.03806, 0.9157, 0.7778, 0.8536, 0.8536, 0.8536, 0.8536, 0.9157, 0.7778, 0.5, 1.0, 0.4025, 0.9904, 0.4025, 0.9904, 0.5, 1.0, 0.2222, 0.08427, 0.3087, 0.03806, 0.3087, 0.03806, 0.2222, 0.08427, 0.9619, 0.6913, 0.9157, 0.7778, 0.9157, 0.7778, 0.9619, 0.6913, 0.1464, 0.1464, 0.2222, 0.08427, 0.2222, 0.08427, 0.1464, 0.1464, 0.9904, 0.5975, 0.9619, 0.6913, 0.9619, 0.6913, 0.9904, 0.5975, 0.08427, 0.2222, 0.1464, 0.1464, 0.1464, 0.1464, 0.08427, 0.2222, 1.0, 0.5, 0.9904, 0.5975, 0.9904, 0.5975, 1.0, 0.5, 0.03806, 0.3087, 0.08427, 0.2222, 0.08427, 0.2222, 0.03806, 0.3087, 0.9904, 0.4025, 1.0, 0.5, 1.0, 0.5, 0.9904, 0.4025, 0.009607, 0.4025, 0.03806, 0.3087, 0.03806, 0.3087, 0.009607, 0.4025, 0.9619, 0.3087, 0.9904, 0.4025, 0.9904, 0.4025, 0.9619, 0.3087, 0.0, 0.5, 0.009607, 0.4025, 0.009607, 0.4025, 0.0, 0.5, 0.9157, 0.2222, 0.9619, 0.3087, 0.9619, 0.3087, 0.9157, 0.2222, 0.009607, 0.5975, 0.0, 0.5, 0.0, 0.5, 0.009607, 0.5975, 0.8536, 0.1464, 0.9157, 0.2222, 0.9157, 0.2222, 0.8536, 0.1464, 0.03806, 0.6913, 0.009607, 0.5975, 0.009607, 0.5975, 0.03806, 0.6913, 0.7778, 0.08427, 0.8536, 0.1464, 0.8536, 0.1464, 0.7778, 0.08427, 0.08427, 0.7778, 0.03806, 0.6913, 0.03806, 0.6913, 0.08427, 0.7778, 0.9904, 0.4025, 1.0, 0.5, 1.0, 0.5, 0.9904, 0.4025, 0.009607, 0.4025, 0.03806, 0.3087, 0.03806, 0.3087, 0.009607, 0.4025, 0.9619, 0.3087, 0.9904, 0.4025, 0.9904, 0.4025, 0.9619, 0.3087, 0.0, 0.5, 0.009607, 0.4025, 0.009607, 0.4025, 0.0, 0.5, 0.9157, 0.2222, 0.9619, 0.3087, 0.9619, 0.3087, 0.9157, 0.2222, 0.009607, 0.5975, 0.0, 0.5, 0.0, 0.5, 0.009607, 0.5975, 0.8536, 0.1464, 0.9157, 0.2222, 0.9157, 0.2222, 0.8536, 0.1464, 0.03806, 0.6913, 0.009607, 0.5975, 0.009607, 0.5975, 0.03806, 0.6913, 0.7778, 0.08427, 0.8536, 0.1464, 0.8536, 0.1464, 0.7778, 0.08427, 0.08427, 0.7778, 0.03806, 0.6913, 0.03806, 0.6913, 0.08427, 0.7778, 0.6913, 0.03806, 0.7778, 0.08427, 0.7778, 0.08427, 0.6913, 0.03806, 0.5975, 0.9904, 0.5, 1.0, 0.5, 1.0, 0.5975, 0.9904, 0.1464, 0.8536, 0.08427, 0.7778, 0.08427, 0.7778, 0.1464, 0.8536, 0.5975, 0.009607, 0.6913, 0.03806, 0.6913, 0.03806, 0.5975, 0.009607, 0.6913, 0.9619, 0.5975, 0.9904, 0.5975, 0.9904, 0.6913, 0.9619, 0.2222, 0.9157, 0.1464, 0.8536, 0.1464, 0.8536, 0.2222, 0.9157, 0.5, 0.0, 0.5975, 0.009607, 0.5975, 0.009607, 0.5, 0.0, 0.7778, 0.9157, 0.6913, 0.9619, 0.6913, 0.9619, 0.7778, 0.9157, 0.3087, 0.9619, 0.2222, 0.9157, 0.2222, 0.9157, 0.3087, 0.9619, 0.4025, 0.009607, 0.5, 0.0, 0.5, 0.0, 0.4025, 0.009607, 0.8536, 0.8536, 0.7778, 0.9157, 0.7778, 0.9157, 0.8536, 0.8536, 0.4025, 0.9904, 0.3087, 0.9619, 0.3087, 0.9619, 0.4025, 0.9904, 0.3087, 0.03806, 0.4025, 0.009607, 0.4025, 0.009607, 0.3087, 0.03806, 0.9157, 0.7778, 0.8536, 0.8536, 0.8536, 0.8536, 0.9157, 0.7778, 0.5, 1.0, 0.4025, 0.9904, 0.4025, 0.9904, 0.5, 1.0, 0.2222, 0.08427, 0.3087, 0.03806, 0.3087, 0.03806, 0.2222, 0.08427, 0.9619, 0.6913, 0.9157, 0.7778, 0.9157, 0.7778, 0.9619, 0.6913, 0.1464, 0.1464, 0.2222, 0.08427, 0.2222, 0.08427, 0.1464, 0.1464, 0.9904, 0.5975, 0.9619, 0.6913, 0.9619, 0.6913, 0.9904, 0.5975, 0.08427, 0.2222, 0.1464, 0.1464, 0.1464, 0.1464, 0.08427, 0.2222, 1.0, 0.5, 0.9904, 0.5975, 0.9904, 0.5975, 1.0, 0.5, 0.03806, 0.3087, 0.08427, 0.2222, 0.08427, 0.2222, 0.03806, 0.3087, 0.6913, 0.03806, 0.7778, 0.08427, 0.7778, 0.08427, 0.6913, 0.03806, 0.5975, 0.9904, 0.5, 1.0, 0.5, 1.0, 0.5975, 0.9904, 0.1464, 0.8536, 0.08427, 0.7778, 0.08427, 0.7778, 0.1464, 0.8536, 0.5975, 0.009607, 0.6913, 0.03806, 0.6913, 0.03806, 0.5975, 0.009607, 0.6913, 0.9619, 0.5975, 0.9904, 0.5975, 0.9904, 0.6913, 0.9619, 0.2222, 0.9157, 0.1464, 0.8536, 0.1464, 0.8536, 0.2222, 0.9157, 0.5, 0.0, 0.5975, 0.009607, 0.5975, 0.009607, 0.5, 0.0, 0.7778, 0.9157, 0.6913, 0.9619, 0.6913, 0.9619, 0.7778, 0.9157, 0.3087, 0.9619, 0.2222, 0.9157, 0.2222, 0.9157, 0.3087, 0.9619, 0.4025, 0.009607, 0.5, 0.0, 0.5, 0.0, 0.4025, 0.009607, 0.8536, 0.8536, 0.7778, 0.9157, 0.7778, 0.9157, 0.8536, 0.8536, 0.4025, 0.9904, 0.3087, 0.9619, 0.3087, 0.9619, 0.4025, 0.9904, 0.3087, 0.03806, 0.4025, 0.009607, 0.4025, 0.009607, 0.3087, 0.03806, 0.9157, 0.7778, 0.8536, 0.8536, 0.8536, 0.8536, 0.9157, 0.7778, 0.5, 1.0, 0.4025, 0.9904, 0.4025, 0.9904, 0.5, 1.0, 0.2222, 0.08427, 0.3087, 0.03806, 0.3087, 0.03806, 0.2222, 0.08427, 0.9619, 0.6913, 0.9157, 0.7778, 0.9157, 0.7778, 0.9619, 0.6913, 0.1464, 0.1464, 0.2222, 0.08427, 0.2222, 0.08427, 0.1464, 0.1464, 0.9904, 0.5975, 0.9619, 0.6913, 0.9619, 0.6913, 0.9904, 0.5975, 0.08427, 0.2222, 0.1464, 0.1464, 0.1464, 0.1464, 0.08427, 0.2222, 1.0, 0.5, 0.9904, 0.5975, 0.9904, 0.5975, 1.0, 0.5, 0.03806, 0.3087, 0.08427, 0.2222, 0.08427, 0.2222, 0.03806, 0.3087, 0.9904, 0.4025, 1.0, 0.5, 1.0, 0.5, 0.9904, 0.4025, 0.009607, 0.4025, 0.03806, 0.3087, 0.03806, 0.3087, 0.009607, 0.4025, 0.9619, 0.3087, 0.9904, 0.4025, 0.9904, 0.4025, 0.9619, 0.3087, 0.0, 0.5, 0.009607, 0.4025, 0.009607, 0.4025, 0.0, 0.5, 0.9157, 0.2222, 0.9619, 0.3087, 0.9619, 0.3087, 0.9157, 0.2222, 0.009607, 0.5975, 0.0, 0.5, 0.0, 0.5, 0.009607, 0.5975, 0.8536, 0.1464, 0.9157, 0.2222, 0.9157, 0.2222, 0.8536, 0.1464, 0.03806, 0.6913, 0.009607, 0.5975, 0.009607, 0.5975, 0.03806, 0.6913, 0.7778, 0.08427, 0.8536, 0.1464, 0.8536, 0.1464, 0.7778, 0.08427, 0.08427, 0.7778, 0.03806, 0.6913, 0.03806, 0.6913, 0.08427, 0.7778])
me_circle.update()

# ---- objects
ob_circle = bpy.data.objects.new('Circle', me_circle)

# ---- transforms, parenting, visibility, modifiers, constraints
ob_circle.location = (0.0, 0.0, 0.0)
_m = ob_circle.modifiers.new('Solidify', 'SOLIDIFY')
_m.thickness = 0.04
_m = ob_circle.modifiers.new('Subdivision', 'SUBSURF')
_m.levels = 2
_m.open_advanced_panel = True

# ---- collection membership
col_collection.objects.link(ob_circle)

# ---- scene / render settings (as saved in the file)
scene.frame_start = 1; scene.frame_end = 250; scene.frame_set(20)
scene.render.engine = 'BLENDER_EEVEE_NEXT'
bpy.context.view_layer.update()

# ---- added for rendering (the .blend has no active camera and no usable light): camera, sun
cam_auto = bpy.data.cameras.new('AutoCamera')
cam_auto.lens = 50.0
cam_auto.sensor_width = 36.0
cam_auto.clip_end = 1000.0
ob_auto_camera = bpy.data.objects.new('AutoCamera', cam_auto)
scene.collection.objects.link(ob_auto_camera)
ob_auto_camera.location = (3.38255, -4.05906, 2.77883)
ob_auto_camera.rotation_euler = (1.09748, -7.21219e-08, 0.694738)
scene.camera = ob_auto_camera
light_auto_sun = bpy.data.lights.new('AutoSun', 'SUN')
light_auto_sun.energy = 3.0
light_auto_sun.angle = 0.0523599
ob_auto_sun = bpy.data.objects.new('AutoSun', light_auto_sun)
scene.collection.objects.link(ob_auto_sun)
ob_auto_sun.rotation_euler = (0.872665, 0.174533, 0.523599)
bpy.context.view_layer.update()
